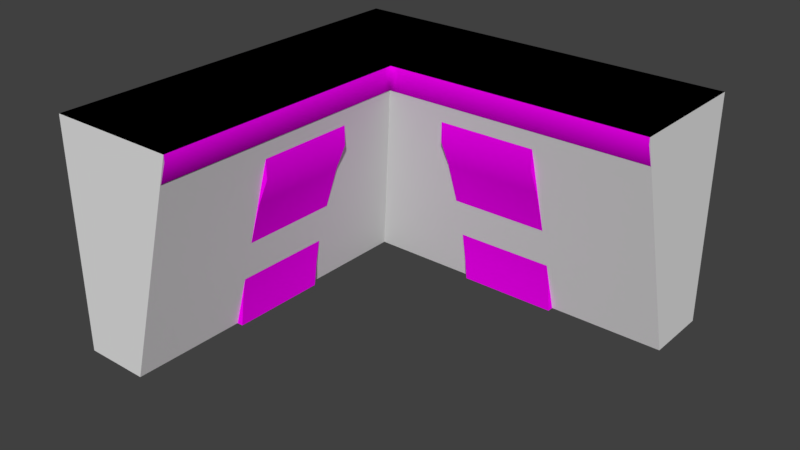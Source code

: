 # Source: aucman_roof_trim_corner2.blend  (saved by Blender 2.79.0; exported with 4.5.12 LTS)
import bpy
from mathutils import Matrix  # noqa: F401  (used for matrix-valued properties, if any)

bpy.ops.wm.read_factory_settings(use_empty=True)
scene = bpy.context.scene
scene.name = 'Scene'

# ---- collections
col_collection_1 = bpy.data.collections.new('Collection 1'); scene.collection.children.link(col_collection_1)
col_collection_2 = bpy.data.collections.new('Collection 2'); scene.collection.children.link(col_collection_2)
col_collection_3 = bpy.data.collections.new('Collection 3'); scene.collection.children.link(col_collection_3)
col_collection_4 = bpy.data.collections.new('Collection 4'); scene.collection.children.link(col_collection_4)
col_collection_5 = bpy.data.collections.new('Collection 5'); scene.collection.children.link(col_collection_5)
col_collection_6 = bpy.data.collections.new('Collection 6'); scene.collection.children.link(col_collection_6)
col_collection_7 = bpy.data.collections.new('Collection 7'); scene.collection.children.link(col_collection_7)
col_collection_8 = bpy.data.collections.new('Collection 8'); scene.collection.children.link(col_collection_8)
col_collection_9 = bpy.data.collections.new('Collection 9'); scene.collection.children.link(col_collection_9)
col_collection_10 = bpy.data.collections.new('Collection 10'); scene.collection.children.link(col_collection_10)
col_collection_11 = bpy.data.collections.new('Collection 11'); scene.collection.children.link(col_collection_11)
col_collection_12 = bpy.data.collections.new('Collection 12'); scene.collection.children.link(col_collection_12)
col_collection_13 = bpy.data.collections.new('Collection 13'); scene.collection.children.link(col_collection_13)
col_collection_14 = bpy.data.collections.new('Collection 14'); scene.collection.children.link(col_collection_14)
col_collection_15 = bpy.data.collections.new('Collection 15'); scene.collection.children.link(col_collection_15)
col_collection_16 = bpy.data.collections.new('Collection 16'); scene.collection.children.link(col_collection_16)
col_collection_17 = bpy.data.collections.new('Collection 17'); scene.collection.children.link(col_collection_17)
col_collection_18 = bpy.data.collections.new('Collection 18'); scene.collection.children.link(col_collection_18)
col_collection_19 = bpy.data.collections.new('Collection 19'); scene.collection.children.link(col_collection_19)
col_collection_20 = bpy.data.collections.new('Collection 20'); scene.collection.children.link(col_collection_20)

# ---- images (referenced by path relative to the original .blend; pixels are not part of the script)
import os
ASSET_DIR = os.environ.get("B2B_ASSET_DIR", "")  # directory of the original .blend (textures are referenced by path, not embedded)
HERE = os.path.dirname(os.path.abspath(__file__))  # packed textures are extracted next to this script under _unpacked/

def load_image(name, relpath, width, height, colorspace="sRGB"):
    """Load a texture the original file referenced (path relative to the .blend, or extracted next to this script)."""
    p = next((c for c in (os.path.join(HERE, relpath), os.path.join(ASSET_DIR, relpath)) if relpath and os.path.exists(c)), "")
    if p:
        img = bpy.data.images.load(p, check_existing=True)
        img.name = name
    else:  # same state as the original file: an image datablock whose file is absent (Cycles renders it pink)
        img = bpy.data.images.new(name, width, height)
        img.source = "FILE"
        img.filepath = "//" + (relpath or name)
    img.colorspace_settings.name = colorspace
    return img
img_sfm_ext_white_mortar_trim_df_texture_dds = load_image('sfm_ext_white_mortar_trim_df.texture.dds', 'sfm_ext_white_mortar_trim_df.texture.dds', 1024, 1024, 'sRGB')

# ---- materials (node trees are filled in below, after node groups)
mat_mtl_mortar_trims = bpy.data.materials.new('mtl_mortar_trims')
mat_mtl_mortar_trims.alpha_threshold = 0.0
mat_mtl_mortar_trims.roughness = 0.5

# ---- material node trees
mat_mtl_mortar_trims.use_nodes = True; mat_mtl_mortar_trims.node_tree.nodes.clear()
_N = mat_mtl_mortar_trims.node_tree.nodes; _L = mat_mtl_mortar_trims.node_tree.links
n0 = _N.new('ShaderNodeOutputMaterial'); n0.name = 'Material Output'; n0.location = (300, 300)
n1 = _N.new('ShaderNodeBsdfDiffuse'); n1.name = 'Diffuse BSDF'; n1.location = (10, 300)
n2 = _N.new('ShaderNodeTexImage'); n2.name = 'Image Texture'; n2.location = (-374, 333)
n2.width = 140
n2.image = img_sfm_ext_white_mortar_trim_df_texture_dds
_L.new(n1.outputs[0], n0.inputs[0])
_L.new(n2.outputs[0], n1.inputs[0])
n0.is_active_output = True

# ---- world
world_world = bpy.data.worlds.new('World'); scene.world = world_world
world_world.color = (0.05088, 0.05088, 0.05088)
world_world.use_sun_shadow = False
world_world.sun_shadow_jitter_overblur = 0.0
world_world.cycles.sampling_method = 'MANUAL'

# ---- meshes
me_c_c2 = bpy.data.meshes.new('c_c2')
me_c_c2.from_pydata([(-1.49e-08, -1.49e-08, 0.0), (0.2, -0.2, 0.7), (-0.2, 0.2, 0.0), (-0.2, 0.2, 0.7), (-1.192e-07, -1.0, 0.0), (0.2, -1.0, 0.7), (-0.2, -1.0, 0.0), (-0.2, -1.0, 0.7)], [], [(0, 2, 3, 1), (2, 6, 7, 3), (6, 4, 5, 7), (4, 0, 1, 5), (2, 0, 4, 6), (7, 5, 1, 3)])
me_c_c2.use_remesh_preserve_volume = False
me_c_c2.use_remesh_preserve_attributes = False
me_c_c2.use_mirror_vertex_groups = False
me_c_c2.update()
me_c_c1 = bpy.data.meshes.new('c_c1')
me_c_c1.from_pydata([(1.49e-08, 1.49e-08, 0.0), (0.2, -0.2, 0.7), (-0.2, 0.2, 0.0), (-0.2, 0.2, 0.7), (1.0, 1.49e-08, 0.0), (1.0, -0.2, 0.7), (1.0, 0.2, 0.0), (1.0, 0.2, 0.7)], [], [(0, 1, 3, 2), (2, 3, 7, 6), (6, 7, 5, 4), (4, 5, 1, 0), (2, 6, 4, 0), (7, 3, 1, 5)])
me_c_c1.use_remesh_preserve_volume = False
me_c_c1.use_remesh_preserve_attributes = False
me_c_c1.use_mirror_vertex_groups = False
me_c_c1.update()
me_g_g = bpy.data.meshes.new('g_g')
me_g_g.from_pydata([(1.0, -0.2, 0.68), (1.0, -0.18, 0.62), (1.0, 0.2, 5.722e-06), (1.0, -3.815e-06, 4.768e-06), (1.0, -3.815e-06, 0.38), (1.0, 0.2, 0.7), (1.0, -0.16, 0.6), (1.0, -0.02, 0.4), (1.0, -0.02, 0.6), (1.0, -3.815e-06, 0.38), (1.0, -0.02, 0.4), (1.0, -0.2, 0.7), (1.0, -0.02, 0.6), (1.0, -0.2, 0.7), (1.0, 0.2, 0.7), (0.65, -0.16, 0.6), (0.35, -0.16, 0.6), (0.35, -0.16, 0.5), (0.65, -0.16, 0.5), (0.35, -0.1253, 0.4203), (0.65, -0.1253, 0.4203), (0.35, -0.05815, 0.2138), (0.65, -0.05815, 0.2138), (0.35, -0.04817, 0.1715), (0.65, -0.04817, 0.1715), (0.35, -0.03172, 0.08613), (0.65, -0.03172, 0.08613), (0.35, -0.02, 4.768e-06), (0.65, -0.02, 4.768e-06), (0.35, -1.907e-06, 4.768e-06), (0.65, -1.907e-06, 4.768e-06), (0.65, -1.907e-06, 0.6), (0.35, -1.907e-06, 0.6), (0.65, -0.16, 0.6), (0.35, -0.16, 0.6), (0.35, -0.16, 0.5), (0.65, -0.16, 0.5), (0.35, -0.1253, 0.4203), (0.65, -0.1253, 0.4203), (0.35, -0.05815, 0.2138), (0.65, -0.05815, 0.2138), (0.35, -0.04817, 0.1715), (0.65, -0.04817, 0.1715), (0.35, -0.03172, 0.08613), (0.65, -0.03172, 0.08613), (0.35, -0.02, 4.768e-06), (0.65, -0.02, 4.768e-06), (0.775, -0.09, 0.6), (0.775, -0.02, 0.45), (0.775, -0.09, 0.525), (0.775, -0.09, 0.525), (0.725, -0.02, 0.45), (0.725, -0.09, 0.525), (0.775, -0.02, 0.45), (0.725, -0.09, 0.6), (0.775, -0.09, 0.6), (0.775, -0.09, 0.525), (0.725, -0.09, 0.6), (0.725, -0.09, 0.525), (0.725, -0.09, 0.525), (0.725, -0.02, 0.45), (0.775, -0.02, 0.6), (0.725, -0.02, 0.6), (0.275, -0.09, 0.6), (0.275, -0.02, 0.45), (0.275, -0.09, 0.525), (0.275, -0.09, 0.525), (0.225, -0.02, 0.45), (0.225, -0.09, 0.525), (0.275, -0.02, 0.45), (0.225, -0.09, 0.6), (0.275, -0.09, 0.6), (0.275, -0.09, 0.525), (0.225, -0.09, 0.6), (0.225, -0.09, 0.525), (0.225, -0.09, 0.525), (0.225, -0.02, 0.45), (0.275, -0.02, 0.6), (0.225, -0.02, 0.6), (0.16, -0.35, 0.6), (0.16, -0.65, 0.6), (0.16, -0.65, 0.5), (0.16, -0.35, 0.5), (0.1253, -0.65, 0.4203), (0.1253, -0.35, 0.4203), (0.05814, -0.65, 0.2138), (0.05814, -0.35, 0.2138), (0.04816, -0.65, 0.1715), (0.04816, -0.35, 0.1715), (0.03171, -0.65, 0.08613), (0.03171, -0.35, 0.08613), (0.01999, -0.65, 4.768e-06), (0.01999, -0.35, 4.768e-06), (-6.735e-06, -0.65, 4.768e-06), (-6.706e-06, -0.35, 4.768e-06), (-6.706e-06, -0.35, 0.6), (-6.735e-06, -0.65, 0.6), (0.16, -0.35, 0.6), (0.16, -0.65, 0.6), (0.16, -0.65, 0.5), (0.16, -0.35, 0.5), (0.1253, -0.65, 0.4203), (0.1253, -0.35, 0.4203), (0.05814, -0.65, 0.2138), (0.05814, -0.35, 0.2138), (0.04816, -0.65, 0.1715), (0.04816, -0.35, 0.1715), (0.03171, -0.65, 0.08613), (0.03171, -0.35, 0.08613), (0.01999, -0.65, 4.768e-06), (0.01999, -0.35, 4.768e-06), (0.08999, -0.225, 0.6), (0.01999, -0.225, 0.45), (0.08999, -0.225, 0.525), (0.08999, -0.225, 0.525), (0.01999, -0.275, 0.45), (0.08999, -0.275, 0.525), (0.01999, -0.225, 0.45), (0.08999, -0.275, 0.6), (0.08999, -0.225, 0.6), (0.08999, -0.225, 0.525), (0.08999, -0.275, 0.6), (0.08999, -0.275, 0.525), (0.08999, -0.275, 0.525), (0.01999, -0.275, 0.45), (0.01999, -0.225, 0.6), (0.01999, -0.275, 0.6), (0.08999, -0.725, 0.6), (0.01999, -0.725, 0.45), (0.08999, -0.725, 0.525), (0.08999, -0.725, 0.525), (0.01999, -0.775, 0.45), (0.08999, -0.775, 0.525), (0.01999, -0.725, 0.45), (0.08999, -0.775, 0.6), (0.08999, -0.725, 0.6), (0.08999, -0.725, 0.525), (0.08999, -0.775, 0.6), (0.08999, -0.775, 0.525), (0.08999, -0.775, 0.525), (0.01999, -0.775, 0.45), (0.01999, -0.725, 0.6), (0.01999, -0.775, 0.6), (0.2, -1.0, 0.7), (0.2, -1.0, 0.68), (-0.2, -1.0, 5.722e-06), (-0.2, -1.0, 0.7), (0.02, -1.0, 0.6), (0.02, -1.0, 0.4), (0.18, -1.0, 0.62), (-0.2, -1.0, 0.7), (0.2, -1.0, 0.7), (-4.828e-06, -1.0, 0.38), (-4.828e-06, -1.0, 4.768e-06), (0.16, -1.0, 0.6), (0.02, -1.0, 0.6), (0.02, -1.0, 0.4), (-4.828e-06, -1.0, 0.38), (-0.2, 0.2, 0.7), (0.2, -0.2, 0.7), (-0.2, 0.2, 0.7), (0.2, -0.2, 0.7), (0.02635, 4.542e-06, 4.768e-06), (-4.741e-06, -0.02635, 4.768e-06), (-4.739e-06, 4.768e-06, 4.768e-06), (0.2256, -0.2, 0.68), (0.2, -0.2256, 0.68), (0.2, -0.2, 0.68), (-0.0008963, -0.02633, 0.4063), (0.02633, 0.0008961, 0.4063), (-4.739e-06, 4.768e-06, 0.38), (0.2, -0.2256, 0.7), (0.2256, -0.2, 0.7), (0.2, -0.2, 0.7), (0.01985, -0.04514, 0.6), (0.04514, -0.02, 0.6), (0.02, -0.02, 0.6), (-0.175, 0.2, 0.7), (-0.2, 0.175, 0.7), (-0.2, 0.2, 0.7), (0.16, -0.1856, 0.6), (0.1856, -0.16, 0.6), (0.16, -0.16, 0.6), (0.01794, -0.04651, 0.398), (0.04651, -0.01794, 0.398), (0.02, -0.02, 0.4), (-0.2, 0.175, 5.722e-06), (-0.175, 0.2, 5.722e-06), (-0.2, 0.2, 5.722e-06), (0.18, -0.2056, 0.62), (0.2056, -0.18, 0.62), (0.18, -0.18, 0.62)], [], [(23, 21, 19, 17, 16, 32, 29, 27, 25), (38, 37, 39, 40), (42, 41, 43, 44), (38, 36, 35, 37), (40, 39, 41, 42), (36, 33, 34, 35), (44, 43, 45, 46), (31, 15, 18, 20, 22, 24, 26, 28, 30), (60, 48, 50, 59), (58, 49, 47, 57), (53, 61, 55, 56), (51, 52, 54, 62), (76, 64, 66, 75), (74, 65, 63, 73), (69, 77, 71, 72), (67, 68, 70, 78), (169, 183, 156, 157), (183, 174, 147, 148), (166, 171, 143, 144), (13, 14, 158, 161), (178, 186, 145, 146), (180, 189, 149, 154), (9, 10, 184, 168), (0, 11, 172, 165), (87, 85, 83, 81, 80, 96, 93, 91, 89), (102, 101, 103, 104), (106, 105, 107, 108), (102, 100, 99, 101), (104, 103, 105, 106), (100, 97, 98, 99), (108, 107, 109, 110), (95, 79, 82, 84, 86, 88, 90, 92, 94), (124, 112, 114, 123), (122, 113, 111, 121), (117, 125, 119, 120), (115, 116, 118, 126), (140, 128, 130, 139), (138, 129, 127, 137), (133, 141, 135, 136), (131, 132, 134, 142), (0, 165, 190, 1), (6, 1, 190, 181), (3, 4, 169, 162), (7, 8, 175, 184), (189, 166, 144, 149), (174, 180, 154, 155), (12, 6, 181, 175), (159, 160, 150, 151), (5, 2, 187, 177), (190, 165, 167, 191), (191, 167, 166, 189), (181, 190, 191, 182), (182, 191, 189, 180), (168, 163, 164, 170), (170, 164, 162, 169), (175, 181, 182, 176), (176, 182, 180, 174), (186, 178, 179, 188), (188, 179, 177, 187), (169, 184, 185, 170), (170, 185, 183, 168), (174, 183, 185, 176), (176, 185, 184, 175), (171, 166, 167, 173), (173, 167, 165, 172), (163, 168, 152, 153)])
me_g_g.polygons.foreach_set('use_smooth', [True] * 66)
_uv = me_g_g.uv_layers.new(name='UVMap')
_uv.uv.foreach_set('vector', [0.04883, 0.1484, 0.0625, 0.1641, 0.123, 0.2734, 0.1465, 0.3438, 0.1758, 0.3438, 0.1758, 0.05469, 0.0, 0.05469, 0.0, 0.09375, 0.02539, 0.1172, 0.123, 0.0, 0.123, 0.3438, 0.0625, 0.3438, 0.0625, 0.0, 0.04883, 0.0, 0.04883, 0.3438, 0.02539, 0.3438, 0.02539, 0.0, 0.123, 0.0, 0.1465, 0.0, 0.1465, 0.3438, 0.123, 0.3438, 0.0625, 0.0, 0.0625, 0.3438, 0.04883, 0.3438, 0.04883, 0.0, 0.1465, 0.0, 0.1758, 0.0, 0.1758, 0.3438, 0.1465, 0.3438, 0.02539, 0.0, 0.02539, 0.3438, 0.0, 0.3438, 0.0, 0.0, 0.1758, 0.05469, 0.1758, 0.3438, 0.1465, 0.3438, 0.123, 0.2734, 0.0625, 0.1641, 0.04883, 0.1484, 0.02539, 0.1172, 0.0, 0.09375, 0.0, 0.05469, 0.0, 1.0, 0.0, 0.7344, 0.1484, 0.7344, 0.1484, 1.0, 0.1797, 0.4062, 0.1133, 0.4062, 0.1133, 0.0, 0.1797, 0.0, 0.0, 0.4062, 0.0, 0.0, 0.1133, 0.0, 0.1133, 0.4062, 0.293, 0.4062, 0.1797, 0.4062, 0.1797, 0.0, 0.293, 0.0, 0.0, 1.0, 0.0, 0.7344, 0.1484, 0.7344, 0.1484, 1.0, 0.1797, 0.4062, 0.1133, 0.4062, 0.1133, 0.0, 0.1797, 0.0, 0.0, 0.4062, 0.0, 0.0, 0.1133, 0.0, 0.1133, 0.4062, 0.293, 0.4062, 0.1797, 0.4062, 0.1797, 0.0, 0.293, 0.0, 3.001, 0.144, 2.953, 0.09815, 2.0, 0.1094, 2.0, 0.0, 0.7384, 0.3335, 0.7387, 0.5703, 0.5, 0.5703, 0.5, 0.3359, 2.774, 0.6094, 2.774, 0.6719, 2.0, 0.6719, 2.0, 0.6094, 1.0, 0.0, 1.0, 0.3438, 0.7, 0.3438, 0.8, 0.0, 0.2062, 1.0, 0.2062, 0.0, 0.5, 0.0, 0.5, 1.0, 2.814, 0.2344, 2.794, 0.3594, 2.0, 0.3594, 2.0, 0.2344, 4.0, 0.0, 4.0, 0.1094, 3.047, 0.09815, 2.999, 0.144, 4.0, 0.6094, 4.0, 0.6719, 3.226, 0.6719, 3.226, 0.6094, 0.04883, 0.1484, 0.0625, 0.1641, 0.123, 0.2734, 0.1465, 0.3438, 0.1758, 0.3438, 0.1758, 0.05469, 0.0, 0.05469, 0.0, 0.09375, 0.02539, 0.1172, 0.123, 0.0, 0.123, 0.3438, 0.0625, 0.3438, 0.0625, 0.0, 0.04883, 0.0, 0.04883, 0.3438, 0.02539, 0.3438, 0.02539, 0.0, 0.123, 0.0, 0.1465, 0.0, 0.1465, 0.3438, 0.123, 0.3438, 0.0625, 0.0, 0.0625, 0.3438, 0.04883, 0.3438, 0.04883, 0.0, 0.1465, 0.0, 0.1758, 0.0, 0.1758, 0.3438, 0.1465, 0.3438, 0.02539, 0.0, 0.02539, 0.3438, 0.0, 0.3438, 0.0, 0.0, 0.1758, 0.05469, 0.1758, 0.3438, 0.1465, 0.3438, 0.123, 0.2734, 0.0625, 0.1641, 0.04883, 0.1484, 0.02539, 0.1172, 0.0, 0.09375, 0.0, 0.05469, 0.0, 1.0, 0.0, 0.7344, 0.1484, 0.7344, 0.1484, 1.0, 0.1797, 0.4062, 0.1133, 0.4062, 0.1133, 0.0, 0.1797, 0.0, 0.0, 0.4062, 0.0, 0.0, 0.1133, 0.0, 0.1133, 0.4062, 0.293, 0.4062, 0.1797, 0.4062, 0.1797, 0.0, 0.293, 0.0, 0.0, 1.0, 0.0, 0.7344, 0.1484, 0.7344, 0.1484, 1.0, 0.1797, 0.4062, 0.1133, 0.4062, 0.1133, 0.0, 0.1797, 0.0, 0.0, 0.4062, 0.0, 0.0, 0.1133, 0.0, 0.1133, 0.4062, 0.293, 0.4062, 0.1797, 0.4062, 0.1797, 0.0, 0.293, 0.0, 4.0, 0.6094, 3.226, 0.6094, 3.206, 0.3594, 4.0, 0.3594, 4.0, 0.2344, 4.0, 0.3594, 3.206, 0.3594, 3.186, 0.2344, 2.0, 0.0, 2.0, 1.0, 1.513, 1.069, 1.513, 0.0, 1.0, 0.3359, 1.0, 0.5703, 0.7613, 0.5703, 0.7616, 0.3335, 2.794, 0.3594, 2.774, 0.6094, 2.0, 0.6094, 2.0, 0.3594, 2.216, 0.0152, 2.111, 0.4297, 1.5, 0.4297, 1.5, 0.01562, 3.0, 0.01562, 3.0, 0.4297, 2.389, 0.4297, 2.284, 0.01562, 0.7, 0.0, 0.8, 0.3438, 0.5, 0.3438, 0.5, 0.0, 0.0, 1.0, 0.0, 0.0, 0.2937, 0.0, 0.2937, 1.0, 3.206, 0.3594, 3.226, 0.6094, 3.2, 0.6094, 3.18, 0.3594, 2.82, 0.3594, 2.8, 0.6094, 2.774, 0.6094, 2.794, 0.3594, 3.186, 0.2344, 3.206, 0.3594, 3.18, 0.3594, 3.16, 0.2344, 2.84, 0.2344, 2.82, 0.3594, 2.794, 0.3594, 2.814, 0.2344, 1.487, 1.069, 1.487, 0.0, 1.5, 0.0, 1.5, 1.0, 1.5, 1.0, 1.5, 0.0, 1.513, 0.0, 1.513, 1.069, 2.284, 0.01562, 2.389, 0.4297, 2.37, 0.4297, 2.265, 0.01562, 2.235, 0.01562, 2.13, 0.4297, 2.111, 0.4297, 2.216, 0.0152, 0.2062, 0.0, 0.2062, 1.0, 0.2, 1.0, 0.2, 0.0, 0.3, 0.0, 0.3, 1.0, 0.2937, 1.0, 0.2937, 0.0, 3.001, 0.144, 2.982, 0.1763, 2.98, 0.1094, 3.0, 0.0, 3.0, 0.0, 3.02, 0.1094, 3.018, 0.1763, 2.999, 0.144, 0.7387, 0.5703, 0.7384, 0.3335, 0.745, 0.3359, 0.745, 0.5703, 0.755, 0.5703, 0.755, 0.3359, 0.7616, 0.3335, 0.7613, 0.5703, 2.774, 0.6719, 2.774, 0.6094, 2.8, 0.6094, 2.8, 0.6719, 3.2, 0.6719, 3.2, 0.6094, 3.226, 0.6094, 3.226, 0.6719, 1.487, 0.0, 1.487, 1.069, 1.0, 1.0, 1.0, 0.0])
me_g_g.materials.append(mat_mtl_mortar_trims)
me_g_g.use_remesh_preserve_volume = False
me_g_g.use_remesh_preserve_attributes = False
me_g_g.use_mirror_vertex_groups = False
me_g_g.update()
me_g_g.normals_split_custom_set([tuple(v) for v in zip(*[iter([-1.0, 0.0, 0.0, -1.0, 0.0, 0.0, -1.0, 0.0, 0.0, -1.0, 0.0, 0.0, -1.0, 0.0, 0.0, -1.0, 0.0, 0.0, -1.0, 0.0, 0.0, -1.0, 0.0, 0.0, -1.0, 0.0, 0.0, 0.0, -0.935, -0.3547, 0.0, -0.935, -0.3547, 0.0, -0.963, -0.2696, 0.0, -0.963, -0.2696, 0.0, -0.9778, -0.2095, 0.0, -0.9778, -0.2095, 0.0, -0.9868, -0.1621, 0.0, -0.9868, -0.1621, 0.0, -0.935, -0.3547, 0.0, -0.979, -0.2039, 0.0, -0.979, -0.2039, 0.0, -0.935, -0.3547, 0.0, -0.963, -0.2696, 0.0, -0.963, -0.2696, 0.0, -0.9778, -0.2095, 0.0, -0.9778, -0.2095, 0.0, -0.979, -0.2039, 0.0, -1.0, 0.0, 0.0, -1.0, 0.0, 0.0, -0.979, -0.2039, 0.0, -0.9868, -0.1621, 0.0, -0.9868, -0.1621, 0.0, -0.9909, -0.1348, 0.0, -0.9909, -0.1348, 1.0, -6.874e-08, 0.0, 1.0, -6.874e-08, 0.0, 1.0, -6.874e-08, 0.0, 1.0, -6.874e-08, 0.0, 1.0, -6.874e-08, 0.0, 1.0, -6.874e-08, 0.0, 1.0, -6.874e-08, 0.0, 1.0, -6.874e-08, 0.0, 1.0, -6.874e-08, 0.0, -6.536e-06, -0.731, -0.6823, -6.536e-06, -0.731, -0.6823, -6.536e-06, -0.731, -0.6823, -6.536e-06, -0.731, -0.6823, 0.0, -1.0, 0.0, 0.0, -1.0, 0.0, 0.0, -1.0, 0.0, 0.0, -1.0, 0.0, 1.0, 0.0, 0.0, 1.0, 0.0, 0.0, 1.0, 0.0, 0.0, 1.0, 0.0, 0.0, -1.0, 0.0, 0.0, -1.0, 0.0, 0.0, -1.0, 0.0, 0.0, -1.0, 0.0, 0.0, -6.536e-06, -0.731, -0.6823, -6.536e-06, -0.731, -0.6823, -6.536e-06, -0.731, -0.6823, -6.536e-06, -0.731, -0.6823, 0.0, -1.0, 0.0, 0.0, -1.0, 0.0, 0.0, -1.0, 0.0, 0.0, -1.0, 0.0, 1.0, 2.365e-07, 0.0, 1.0, 2.365e-07, 0.0, 1.0, 2.365e-07, 0.0, 1.0, 2.365e-07, 0.0, -1.0, 2.365e-07, 0.0, -1.0, 2.365e-07, 0.0, -1.0, 2.365e-07, 0.0, -1.0, 2.365e-07, 0.0, 0.7071, -7.768e-08, -0.7071, 0.7071, -7.768e-08, -0.7071, 0.7071, -7.768e-08, -0.7071, 0.7071, -7.768e-08, -0.7071, 0.9587, -0.1314, -0.2522, 0.7059, -0.01461, -0.7082, 1.0, 0.001146, -0.004747, 1.0, 0.001146, -0.004747, 0.9871, -2.79e-06, -0.1603, 1.0, -5.452e-06, -0.000314, 1.0, -5.442e-06, -0.0002071, 0.9871, -2.804e-06, -0.1603, 0.0, -4.768e-06, 1.0, 0.0, -4.768e-06, 1.0, 0.0, -4.768e-06, 1.0, 0.0, -4.768e-06, 1.0, -1.0, 4.529e-08, 5.45e-06, -1.0, 4.529e-08, 5.45e-06, -1.0, 9.058e-08, 5.45e-06, -1.0, 9.058e-08, 5.45e-06, 0.3827, 1.111e-07, -0.9239, 0.8506, 8.909e-09, -0.5258, 0.8506, -7.976e-08, -0.5258, 0.3827, -3.323e-08, -0.9239, -6.132e-06, -0.7071, -0.7071, -6.132e-06, -0.7071, -0.7071, -6.132e-06, -0.7071, -0.7071, -6.132e-06, -0.7071, -0.7071, -7.885e-06, -0.9871, -0.1603, -5.407e-06, -1.0, -0.0002088, -5.325e-06, -1.0, -0.0003169, -7.767e-06, -0.9871, -0.1603, 0.0, -1.0, -1.203e-07, 0.0, -1.0, -1.203e-07, 0.0, -1.0, -1.203e-07, 0.0, -1.0, -1.203e-07, 0.0, -1.0, -1.203e-07, 0.0, -1.0, -1.203e-07, 0.0, -1.0, -1.203e-07, 0.0, -1.0, -1.203e-07, 0.0, -1.0, -1.203e-07, 0.935, -1.288e-07, -0.3547, 0.935, -1.288e-07, -0.3547, 0.963, -1.019e-07, -0.2696, 0.963, -1.019e-07, -0.2696, 0.9778, -9.377e-08, -0.2095, 0.9778, -9.377e-08, -0.2095, 0.9868, -9.825e-08, -0.1621, 0.9868, -9.825e-08, -0.1621, 0.935, -1.288e-07, -0.3547, 0.979, -1.364e-07, -0.2039, 0.979, -1.364e-07, -0.2039, 0.935, -1.288e-07, -0.3547, 0.963, -1.019e-07, -0.2696, 0.963, -1.019e-07, -0.2696, 0.9778, -9.377e-08, -0.2095, 0.9778, -9.377e-08, -0.2095, 0.979, -1.364e-07, -0.2039, 1.0, -1.242e-07, 0.0, 1.0, -1.242e-07, 0.0, 0.979, -1.364e-07, -0.2039, 0.9868, -9.825e-08, -0.1621, 0.9868, -9.825e-08, -0.1621, 0.9909, -9.822e-08, -0.1348, 0.9909, -9.822e-08, -0.1348, 0.0, 1.0, 6.874e-08, 0.0, 1.0, 6.874e-08, 0.0, 1.0, 6.874e-08, 0.0, 1.0, 6.874e-08, 0.0, 1.0, 6.874e-08, 0.0, 1.0, 6.874e-08, 0.0, 1.0, 6.874e-08, 0.0, 1.0, 6.874e-08, 0.0, 1.0, 6.874e-08, 0.731, -6.836e-06, -0.6823, 0.731, -6.836e-06, -0.6823, 0.731, -6.836e-06, -0.6823, 0.731, -6.836e-06, -0.6823, 1.0, -6.209e-07, 0.0, 1.0, -6.209e-07, 0.0, 1.0, -6.209e-07, 0.0, 1.0, -6.209e-07, 0.0, 0.0, 1.0, 0.0, 0.0, 1.0, 0.0, 0.0, 1.0, 0.0, 0.0, 1.0, 0.0, 0.0, -1.0, 0.0, 0.0, -1.0, 0.0, 0.0, -1.0, 0.0, 0.0, -1.0, 0.0, 0.731, -6.473e-06, -0.6823, 0.731, -6.473e-06, -0.6823, 0.731, -6.473e-06, -0.6823, 0.731, -6.473e-06, -0.6823, 1.0, 0.0, 0.0, 1.0, 0.0, 0.0, 1.0, 0.0, 0.0, 1.0, 0.0, 0.0, 0.0, 1.0, 0.0, 0.0, 1.0, 0.0, 0.0, 1.0, 0.0, 0.0, 1.0, 0.0, 0.0, -1.0, 0.0, 0.0, -1.0, 0.0, 0.0, -1.0, 0.0, 0.0, -1.0, 0.0, -7.885e-06, -0.9871, -0.1603, -7.767e-06, -0.9871, -0.1603, -8.96e-06, -0.8506, -0.5258, -9.026e-06, -0.8506, -0.5258, -3.977e-06, -0.3827, -0.9239, -9.026e-06, -0.8506, -0.5258, -8.96e-06, -0.8506, -0.5258, -4.387e-06, -0.3827, -0.9239, -0.0004511, -1.0, 0.001134, -0.0004511, -1.0, 0.001134, 0.2772, -0.7464, -0.605, 0.007947, -1.0, 0.001134, -0.001079, -1.0, -0.005109, -0.001079, -1.0, -0.005109, 0.01361, -0.7051, -0.709, 0.1301, -0.9588, -0.2526, 0.8506, 8.909e-09, -0.5258, 0.9871, -2.79e-06, -0.1603, 0.9871, -2.804e-06, -0.1603, 0.8506, -7.976e-08, -0.5258, 0.7059, -0.01461, -0.7082, 0.3827, 1.111e-07, -0.9239, 0.3827, -3.323e-08, -0.9239, 2.405e-07, 0.0, -1.0, 6.016e-08, 0.0, -1.0, -3.977e-06, -0.3827, -0.9239, -4.387e-06, -0.3827, -0.9239, 0.01361, -0.7051, -0.709, 4.679e-06, -4.263e-13, 1.0, 4.679e-06, -4.263e-13, 1.0, 4.679e-06, -4.263e-13, 1.0, 4.679e-06, -4.263e-13, 1.0, 7.051e-06, 1.0, 5.45e-06, 7.051e-06, 1.0, 5.45e-06, 7.102e-06, 1.0, 5.445e-06, 7.102e-06, 1.0, 5.445e-06, -8.96e-06, -0.8506, -0.5258, -7.767e-06, -0.9871, -0.1603, 0.6859, -0.6859, -0.2433, 0.4994, -0.4994, -0.7079, 0.4994, -0.4994, -0.7079, 0.6859, -0.6859, -0.2433, 0.9871, -2.79e-06, -0.1603, 0.8506, 8.909e-09, -0.5258, -4.387e-06, -0.3827, -0.9239, -8.96e-06, -0.8506, -0.5258, 0.4994, -0.4994, -0.7079, 0.11, -0.11, -0.9878, 0.11, -0.11, -0.9878, 0.4994, -0.4994, -0.7079, 0.8506, 8.909e-09, -0.5258, 0.3827, 1.111e-07, -0.9239, 0.7464, -0.2772, -0.605, 1.0, -0.007955, 0.001134, 0.7071, -0.7071, 0.001578, 0.674, -0.674, -0.3024, 0.674, -0.674, -0.3024, 0.7071, -0.7071, 0.001578, 0.007947, -1.0, 0.001134, 0.2772, -0.7464, -0.605, 0.01361, -0.7051, -0.709, -4.387e-06, -0.3827, -0.9239, 0.11, -0.11, -0.9878, 0.5815, -0.5831, -0.5673, 0.5815, -0.5831, -0.5673, 0.11, -0.11, -0.9878, 0.3827, 1.111e-07, -0.9239, 0.7059, -0.01461, -0.7082, -1.0, 4.529e-08, 5.45e-06, -1.0, 4.529e-08, 5.45e-06, -0.7071, 0.7071, 7.7e-06, -0.7071, 0.7071, 7.7e-06, -0.7071, 0.7071, 7.7e-06, -0.7071, 0.7071, 7.7e-06, 7.102e-06, 1.0, 5.445e-06, 7.102e-06, 1.0, 5.445e-06, 0.2772, -0.7464, -0.605, 0.1301, -0.9588, -0.2526, 0.4556, -0.4566, -0.7642, 0.674, -0.674, -0.3024, 0.674, -0.674, -0.3024, 0.4556, -0.4566, -0.7642, 0.9587, -0.1314, -0.2522, 0.7464, -0.2772, -0.605, 0.7059, -0.01461, -0.7082, 0.9587, -0.1314, -0.2522, 0.4556, -0.4566, -0.7642, 0.5815, -0.5831, -0.5673, 0.5815, -0.5831, -0.5673, 0.4556, -0.4566, -0.7642, 0.1301, -0.9588, -0.2526, 0.01361, -0.7051, -0.709, 1.0, -5.452e-06, -0.000314, 0.9871, -2.79e-06, -0.1603, 0.6859, -0.6859, -0.2433, 0.7071, -0.7071, -0.0005983, 0.7071, -0.7071, -0.0005983, 0.6859, -0.6859, -0.2433, -7.767e-06, -0.9871, -0.1603, -5.325e-06, -1.0, -0.0003169, 1.0, -0.007955, 0.001134, 0.7464, -0.2772, -0.605, 1.0, 0.0004424, 0.001134, 1.0, 0.0004424, 0.001134])] * 3)])
me_co_culling = bpy.data.meshes.new('co_culling')
me_co_culling.from_pydata([(0.0, 0.0, 0.0), (0.0, 0.0, 0.0), (0.0, 0.0, 0.0), (0.0, 0.0, 0.0), (0.0, 0.0, 0.0), (0.0, 0.0, 0.0), (0.0, 0.0, 0.0), (0.0, 0.0, 0.0)], [], [(0, 1, 3, 2), (2, 3, 7, 6), (6, 7, 5, 4), (4, 5, 1, 0), (2, 6, 4, 0), (7, 3, 1, 5)])
me_co_culling.use_remesh_preserve_volume = False
me_co_culling.use_remesh_preserve_attributes = False
me_co_culling.use_mirror_vertex_groups = False
me_co_culling.update()

# ---- objects
ob_c_c2 = bpy.data.objects.new('c_c2', me_c_c2)
ob_c_c1 = bpy.data.objects.new('c_c1', me_c_c1)
ob_g_g = bpy.data.objects.new('g_g', me_g_g)
ob_co_culling = bpy.data.objects.new('co_culling', me_co_culling)

# ---- transforms, parenting, visibility, modifiers, constraints
ob_c_c2.location = (0.0, 0.0, 0.0)
ob_c_c2.hide_viewport = True
ob_c_c2.lineart.crease_threshold = 0.0
ob_c_c1.location = (0.0, 0.0, 0.0)
ob_c_c1.hide_viewport = True
ob_c_c1.lineart.crease_threshold = 0.0
ob_g_g.location = (0.0, 0.0, 0.0)
ob_g_g.lineart.crease_threshold = 0.0
ob_co_culling.location = (0.0, 0.0, 0.0)
ob_co_culling.hide_viewport = True
ob_co_culling.lineart.crease_threshold = 0.0

# ---- collection membership
col_collection_1.objects.link(ob_c_c2)
col_collection_1.objects.link(ob_c_c1)
col_collection_1.objects.link(ob_g_g)
col_collection_1.objects.link(ob_co_culling)
col_collection_2.objects.link(ob_g_g)
col_collection_3.objects.link(ob_g_g)
col_collection_4.objects.link(ob_g_g)
col_collection_5.objects.link(ob_g_g)
col_collection_6.objects.link(ob_g_g)
col_collection_7.objects.link(ob_g_g)
col_collection_8.objects.link(ob_g_g)
col_collection_9.objects.link(ob_g_g)
col_collection_10.objects.link(ob_g_g)
col_collection_11.objects.link(ob_g_g)
col_collection_12.objects.link(ob_g_g)
col_collection_13.objects.link(ob_g_g)
col_collection_14.objects.link(ob_g_g)
col_collection_15.objects.link(ob_g_g)
col_collection_16.objects.link(ob_g_g)
col_collection_17.objects.link(ob_g_g)
col_collection_18.objects.link(ob_g_g)
col_collection_19.objects.link(ob_g_g)
col_collection_20.objects.link(ob_g_g)

# ---- scene / render settings (as saved in the file)
scene.frame_start = 1; scene.frame_end = 250; scene.frame_set(1)
scene.render.engine = 'CYCLES'
scene.render.resolution_percentage = 50
scene.render.dither_intensity = 0.0
scene.cycles.use_denoising = False
scene.cycles.samples = 128
scene.cycles.sampling_pattern = 'TABULATED_SOBOL'
scene.cycles.use_adaptive_sampling = False
scene.cycles.use_light_tree = False
scene.cycles.blur_glossy = 0.0
scene.cycles.sample_clamp_indirect = 0.0
scene.view_settings.view_transform = 'Standard'
bpy.context.view_layer.update()

# ---- added for rendering (the .blend has no active camera and no usable light): camera, sun
cam_auto = bpy.data.cameras.new('AutoCamera')
cam_auto.lens = 50.0
cam_auto.sensor_width = 36.0
cam_auto.clip_end = 1000.0
ob_auto_camera = bpy.data.objects.new('AutoCamera', cam_auto)
scene.collection.objects.link(ob_auto_camera)
ob_auto_camera.location = (2.0985, -2.4382, 1.7088)
ob_auto_camera.rotation_euler = (1.09748, -7.21219e-08, 0.694738)
scene.camera = ob_auto_camera
light_auto_sun = bpy.data.lights.new('AutoSun', 'SUN')
light_auto_sun.energy = 3.0
light_auto_sun.angle = 0.0523599
ob_auto_sun = bpy.data.objects.new('AutoSun', light_auto_sun)
scene.collection.objects.link(ob_auto_sun)
ob_auto_sun.rotation_euler = (0.872665, 0.174533, 0.523599)
bpy.context.view_layer.update()

